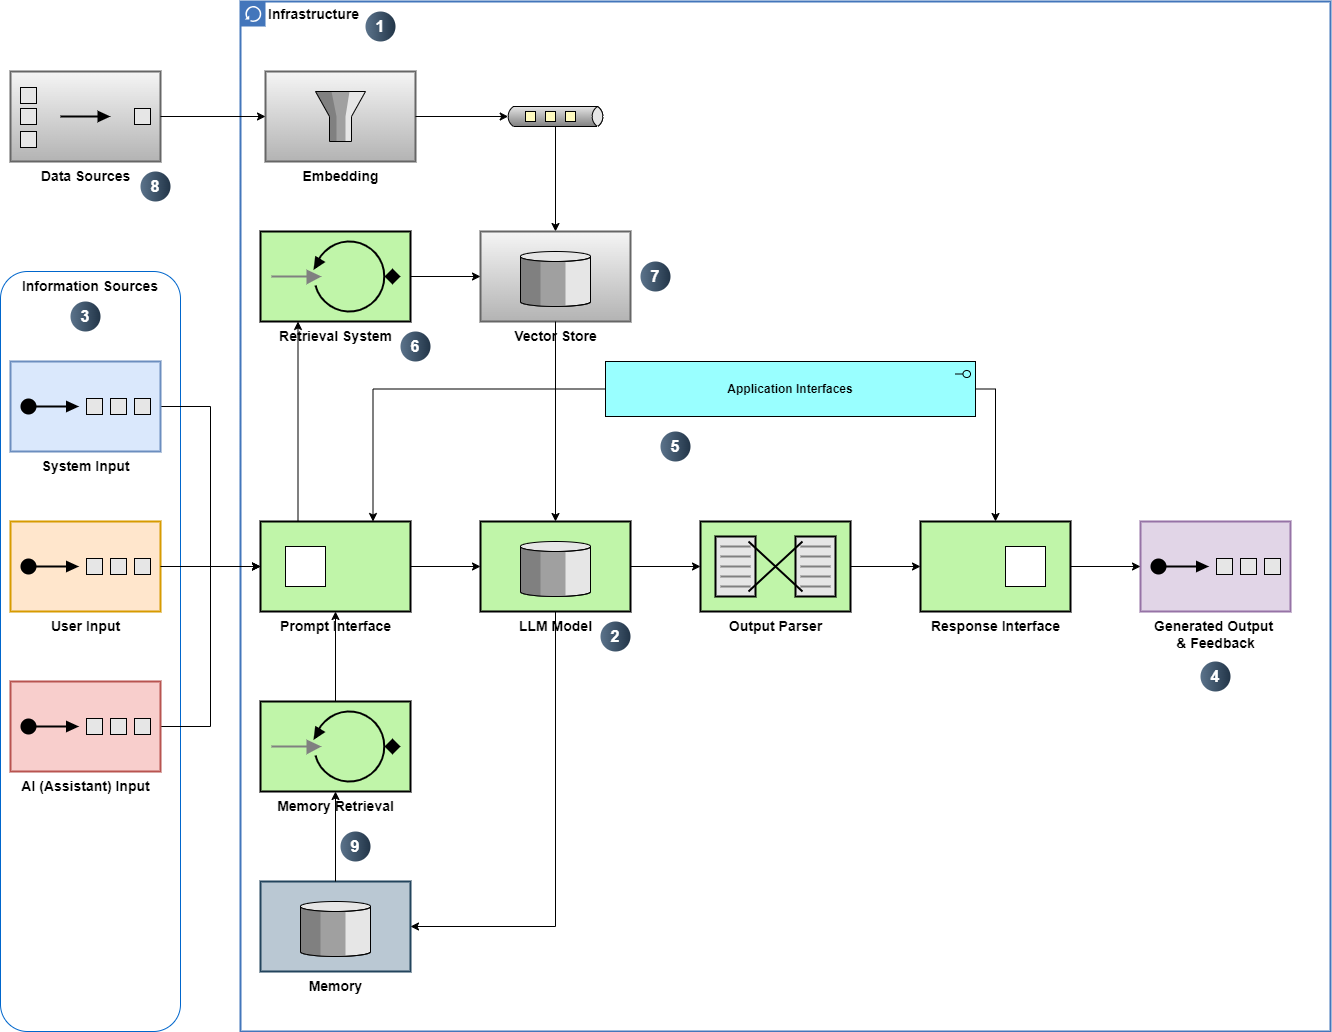

The diagram above was exported from draw.io. Its source (the exported page's mxGraphModel, read from the mxfile embedded in the PNG):
<mxGraphModel dx="1434" dy="1936" grid="1" gridSize="10" guides="1" tooltips="1" connect="1" arrows="1" fold="1" page="1" pageScale="1" pageWidth="850" pageHeight="1100" math="0" shadow="0">
  <root>
    <mxCell id="0" />
    <mxCell id="1" parent="0" />
    <mxCell id="MSOV6ydqfFEpPRnxWeuy-1" value="" style="rounded=1;whiteSpace=wrap;html=1;strokeColor=#0066CC;" vertex="1" parent="1">
      <mxGeometry x="40" y="-780" width="180" height="760" as="geometry" />
    </mxCell>
    <mxCell id="MSOV6ydqfFEpPRnxWeuy-2" value="&lt;b&gt;&lt;font style=&quot;font-size: 14px;&quot;&gt;Infrastructure&lt;/font&gt;&lt;/b&gt;" style="shape=mxgraph.ibm.box;prType=classic;fontStyle=0;verticalAlign=top;align=left;spacingLeft=32;spacingTop=4;fillColor=none;rounded=0;whiteSpace=wrap;html=1;strokeColor=#4376BB;strokeWidth=2;dashed=0;container=1;spacing=-4;collapsible=0;expand=0;recursiveResize=0;" vertex="1" parent="1">
      <mxGeometry x="280" y="-1050" width="1090" height="1030" as="geometry" />
    </mxCell>
    <mxCell id="MSOV6ydqfFEpPRnxWeuy-3" style="edgeStyle=orthogonalEdgeStyle;rounded=0;orthogonalLoop=1;jettySize=auto;html=1;exitX=1;exitY=0.5;exitDx=0;exitDy=0;exitPerimeter=0;entryX=0;entryY=0.5;entryDx=0;entryDy=0;" edge="1" parent="MSOV6ydqfFEpPRnxWeuy-2" source="MSOV6ydqfFEpPRnxWeuy-4" target="MSOV6ydqfFEpPRnxWeuy-7">
      <mxGeometry relative="1" as="geometry" />
    </mxCell>
    <mxCell id="MSOV6ydqfFEpPRnxWeuy-4" value="&lt;font style=&quot;font-size: 14px;&quot;&gt;&lt;b style=&quot;&quot;&gt;System Input&lt;/b&gt;&lt;/font&gt;" style="html=1;strokeWidth=2;outlineConnect=0;dashed=0;align=center;fontSize=8;verticalLabelPosition=bottom;verticalAlign=top;shape=mxgraph.eip.test_message;fillColor=#dae8fc;strokeColor=#6c8ebf;" vertex="1" parent="MSOV6ydqfFEpPRnxWeuy-2">
      <mxGeometry x="-230" y="360" width="150" height="90" as="geometry" />
    </mxCell>
    <mxCell id="MSOV6ydqfFEpPRnxWeuy-5" value="&lt;font style=&quot;font-size: 14px;&quot;&gt;&lt;b style=&quot;&quot;&gt;User Input&lt;/b&gt;&lt;/font&gt;" style="html=1;strokeWidth=2;outlineConnect=0;dashed=0;align=center;fontSize=8;verticalLabelPosition=bottom;verticalAlign=top;shape=mxgraph.eip.test_message;fillColor=#ffe6cc;strokeColor=#d79b00;" vertex="1" parent="MSOV6ydqfFEpPRnxWeuy-2">
      <mxGeometry x="-230" y="520" width="150" height="90" as="geometry" />
    </mxCell>
    <mxCell id="MSOV6ydqfFEpPRnxWeuy-6" style="edgeStyle=orthogonalEdgeStyle;rounded=0;orthogonalLoop=1;jettySize=auto;html=1;exitX=1;exitY=0.5;exitDx=0;exitDy=0;" edge="1" parent="MSOV6ydqfFEpPRnxWeuy-2" source="MSOV6ydqfFEpPRnxWeuy-7" target="MSOV6ydqfFEpPRnxWeuy-10">
      <mxGeometry relative="1" as="geometry" />
    </mxCell>
    <mxCell id="MSOV6ydqfFEpPRnxWeuy-50" style="edgeStyle=orthogonalEdgeStyle;rounded=0;orthogonalLoop=1;jettySize=auto;html=1;exitX=0.25;exitY=0;exitDx=0;exitDy=0;entryX=0.25;entryY=1;entryDx=0;entryDy=0;entryPerimeter=0;" edge="1" parent="MSOV6ydqfFEpPRnxWeuy-2" source="MSOV6ydqfFEpPRnxWeuy-7" target="MSOV6ydqfFEpPRnxWeuy-48">
      <mxGeometry relative="1" as="geometry" />
    </mxCell>
    <mxCell id="MSOV6ydqfFEpPRnxWeuy-7" value="&lt;font style=&quot;font-size: 14px;&quot;&gt;&lt;b style=&quot;&quot;&gt;Prompt Interface&lt;/b&gt;&lt;/font&gt;" style="strokeWidth=2;dashed=0;align=center;fontSize=8;shape=rect;verticalLabelPosition=bottom;verticalAlign=top;fillColor=#c0f5a9;html=1;" vertex="1" parent="MSOV6ydqfFEpPRnxWeuy-2">
      <mxGeometry x="20" y="520" width="150" height="90" as="geometry" />
    </mxCell>
    <mxCell id="MSOV6ydqfFEpPRnxWeuy-8" value="" style="html=1;strokeWidth=1;dashed=0;align=center;fontSize=8;shape=rect" vertex="1" parent="MSOV6ydqfFEpPRnxWeuy-7">
      <mxGeometry x="25" y="25" width="40" height="40" as="geometry" />
    </mxCell>
    <mxCell id="MSOV6ydqfFEpPRnxWeuy-9" style="edgeStyle=orthogonalEdgeStyle;rounded=0;orthogonalLoop=1;jettySize=auto;html=1;exitX=1;exitY=0.5;exitDx=0;exitDy=0;exitPerimeter=0;entryX=0;entryY=0.5;entryDx=0;entryDy=0;" edge="1" parent="MSOV6ydqfFEpPRnxWeuy-2" source="MSOV6ydqfFEpPRnxWeuy-5" target="MSOV6ydqfFEpPRnxWeuy-7">
      <mxGeometry relative="1" as="geometry" />
    </mxCell>
    <mxCell id="MSOV6ydqfFEpPRnxWeuy-10" value="&lt;b&gt;&lt;font style=&quot;font-size: 14px;&quot;&gt;LLM Model&lt;/font&gt;&lt;/b&gt;" style="html=1;strokeWidth=2;outlineConnect=0;dashed=0;align=center;fontSize=8;verticalLabelPosition=bottom;verticalAlign=top;shape=mxgraph.eip.message_store;fillColor=#c0f5a9" vertex="1" parent="MSOV6ydqfFEpPRnxWeuy-2">
      <mxGeometry x="240" y="520" width="150" height="90" as="geometry" />
    </mxCell>
    <mxCell id="MSOV6ydqfFEpPRnxWeuy-11" style="edgeStyle=orthogonalEdgeStyle;rounded=0;orthogonalLoop=1;jettySize=auto;html=1;exitX=1;exitY=0.5;exitDx=0;exitDy=0;exitPerimeter=0;entryX=0;entryY=0.5;entryDx=0;entryDy=0;" edge="1" parent="MSOV6ydqfFEpPRnxWeuy-2" source="MSOV6ydqfFEpPRnxWeuy-12" target="MSOV6ydqfFEpPRnxWeuy-14">
      <mxGeometry relative="1" as="geometry" />
    </mxCell>
    <mxCell id="MSOV6ydqfFEpPRnxWeuy-12" value="&lt;font style=&quot;font-size: 14px;&quot;&gt;&lt;b&gt;Output Parser&lt;/b&gt;&lt;/font&gt;" style="html=1;strokeWidth=2;outlineConnect=0;dashed=0;align=center;fontSize=8;shape=mxgraph.eip.message_translator;fillColor=#c0f5a9;verticalLabelPosition=bottom;verticalAlign=top;" vertex="1" parent="MSOV6ydqfFEpPRnxWeuy-2">
      <mxGeometry x="460" y="520" width="150" height="90" as="geometry" />
    </mxCell>
    <mxCell id="MSOV6ydqfFEpPRnxWeuy-13" style="edgeStyle=orthogonalEdgeStyle;rounded=0;orthogonalLoop=1;jettySize=auto;html=1;exitX=1;exitY=0.5;exitDx=0;exitDy=0;exitPerimeter=0;entryX=0;entryY=0.5;entryDx=0;entryDy=0;entryPerimeter=0;" edge="1" parent="MSOV6ydqfFEpPRnxWeuy-2" source="MSOV6ydqfFEpPRnxWeuy-10" target="MSOV6ydqfFEpPRnxWeuy-12">
      <mxGeometry relative="1" as="geometry" />
    </mxCell>
    <mxCell id="MSOV6ydqfFEpPRnxWeuy-14" value="&lt;b&gt;&lt;font style=&quot;font-size: 14px;&quot;&gt;Response Interface&lt;/font&gt;&lt;/b&gt;" style="strokeWidth=2;dashed=0;align=center;fontSize=8;shape=rect;verticalLabelPosition=bottom;verticalAlign=top;fillColor=#c0f5a9;html=1;" vertex="1" parent="MSOV6ydqfFEpPRnxWeuy-2">
      <mxGeometry x="680" y="520" width="150" height="90" as="geometry" />
    </mxCell>
    <mxCell id="MSOV6ydqfFEpPRnxWeuy-15" value="" style="html=1;strokeWidth=1;dashed=0;align=center;fontSize=8;shape=rect;" vertex="1" parent="MSOV6ydqfFEpPRnxWeuy-14">
      <mxGeometry x="85" y="25" width="40" height="40" as="geometry" />
    </mxCell>
    <mxCell id="MSOV6ydqfFEpPRnxWeuy-16" value="&lt;font style=&quot;font-size: 14px;&quot;&gt;&lt;b&gt;Generated Output&amp;nbsp;&lt;/b&gt;&lt;/font&gt;&lt;div&gt;&lt;font style=&quot;font-size: 14px;&quot;&gt;&lt;b&gt;&amp;amp; Feedback&lt;/b&gt;&lt;/font&gt;&lt;/div&gt;" style="html=1;strokeWidth=2;outlineConnect=0;dashed=0;align=center;fontSize=8;verticalLabelPosition=bottom;verticalAlign=top;shape=mxgraph.eip.test_message;fillColor=#e1d5e7;strokeColor=#9673a6;" vertex="1" parent="MSOV6ydqfFEpPRnxWeuy-2">
      <mxGeometry x="900" y="520" width="150" height="90" as="geometry" />
    </mxCell>
    <mxCell id="MSOV6ydqfFEpPRnxWeuy-17" style="edgeStyle=orthogonalEdgeStyle;rounded=0;orthogonalLoop=1;jettySize=auto;html=1;exitX=1;exitY=0.5;exitDx=0;exitDy=0;entryX=0;entryY=0.5;entryDx=0;entryDy=0;entryPerimeter=0;" edge="1" parent="MSOV6ydqfFEpPRnxWeuy-2" source="MSOV6ydqfFEpPRnxWeuy-14" target="MSOV6ydqfFEpPRnxWeuy-16">
      <mxGeometry relative="1" as="geometry" />
    </mxCell>
    <mxCell id="MSOV6ydqfFEpPRnxWeuy-18" style="edgeStyle=orthogonalEdgeStyle;rounded=0;orthogonalLoop=1;jettySize=auto;html=1;exitX=1;exitY=0.5;exitDx=0;exitDy=0;exitPerimeter=0;entryX=0;entryY=0.5;entryDx=0;entryDy=0;" edge="1" parent="MSOV6ydqfFEpPRnxWeuy-2" source="MSOV6ydqfFEpPRnxWeuy-19" target="MSOV6ydqfFEpPRnxWeuy-7">
      <mxGeometry relative="1" as="geometry" />
    </mxCell>
    <mxCell id="MSOV6ydqfFEpPRnxWeuy-19" value="&lt;font style=&quot;font-size: 14px;&quot;&gt;&lt;b style=&quot;&quot;&gt;AI (Assistant) Input&lt;/b&gt;&lt;/font&gt;" style="html=1;strokeWidth=2;outlineConnect=0;dashed=0;align=center;fontSize=8;verticalLabelPosition=bottom;verticalAlign=top;shape=mxgraph.eip.test_message;fillColor=#f8cecc;strokeColor=#b85450;" vertex="1" parent="MSOV6ydqfFEpPRnxWeuy-2">
      <mxGeometry x="-230" y="680" width="150" height="90" as="geometry" />
    </mxCell>
    <mxCell id="MSOV6ydqfFEpPRnxWeuy-20" style="edgeStyle=orthogonalEdgeStyle;rounded=0;orthogonalLoop=1;jettySize=auto;html=1;entryX=0.75;entryY=0;entryDx=0;entryDy=0;" edge="1" parent="MSOV6ydqfFEpPRnxWeuy-2" source="MSOV6ydqfFEpPRnxWeuy-22" target="MSOV6ydqfFEpPRnxWeuy-7">
      <mxGeometry relative="1" as="geometry" />
    </mxCell>
    <mxCell id="MSOV6ydqfFEpPRnxWeuy-21" style="edgeStyle=orthogonalEdgeStyle;rounded=0;orthogonalLoop=1;jettySize=auto;html=1;exitX=1;exitY=0.5;exitDx=0;exitDy=0;exitPerimeter=0;" edge="1" parent="MSOV6ydqfFEpPRnxWeuy-2" source="MSOV6ydqfFEpPRnxWeuy-22" target="MSOV6ydqfFEpPRnxWeuy-14">
      <mxGeometry relative="1" as="geometry" />
    </mxCell>
    <mxCell id="MSOV6ydqfFEpPRnxWeuy-22" value="&lt;b&gt;Application Interfaces&lt;/b&gt;" style="html=1;outlineConnect=0;whiteSpace=wrap;fillColor=#99ffff;shape=mxgraph.archimate3.application;appType=interface;archiType=square;" vertex="1" parent="MSOV6ydqfFEpPRnxWeuy-2">
      <mxGeometry x="365" y="360" width="370" height="55" as="geometry" />
    </mxCell>
    <mxCell id="MSOV6ydqfFEpPRnxWeuy-26" value="&lt;b&gt;&lt;font style=&quot;font-size: 14px;&quot;&gt;Memory&lt;/font&gt;&lt;/b&gt;" style="html=1;strokeWidth=2;outlineConnect=0;dashed=0;align=center;fontSize=8;verticalLabelPosition=bottom;verticalAlign=top;shape=mxgraph.eip.message_store;fillColor=#bac8d3;strokeColor=#23445d;" vertex="1" parent="MSOV6ydqfFEpPRnxWeuy-2">
      <mxGeometry x="20" y="880" width="150" height="90" as="geometry" />
    </mxCell>
    <mxCell id="MSOV6ydqfFEpPRnxWeuy-27" style="edgeStyle=orthogonalEdgeStyle;rounded=0;orthogonalLoop=1;jettySize=auto;html=1;entryX=1;entryY=0.5;entryDx=0;entryDy=0;entryPerimeter=0;exitX=0.5;exitY=1;exitDx=0;exitDy=0;exitPerimeter=0;" edge="1" parent="MSOV6ydqfFEpPRnxWeuy-2" source="MSOV6ydqfFEpPRnxWeuy-10" target="MSOV6ydqfFEpPRnxWeuy-26">
      <mxGeometry relative="1" as="geometry" />
    </mxCell>
    <mxCell id="MSOV6ydqfFEpPRnxWeuy-28" value="1" style="ellipse;whiteSpace=wrap;html=1;aspect=fixed;rotation=0;gradientColor=#223548;strokeColor=none;gradientDirection=east;fillColor=#5b738b;rounded=0;pointerEvents=0;fontFamily=Helvetica;fontSize=16;fontColor=#FFFFFF;spacingTop=4;spacingBottom=4;spacingLeft=4;spacingRight=4;points=[];fontStyle=1" vertex="1" parent="MSOV6ydqfFEpPRnxWeuy-2">
      <mxGeometry x="125" y="10" width="30" height="30" as="geometry" />
    </mxCell>
    <mxCell id="MSOV6ydqfFEpPRnxWeuy-29" value="2" style="ellipse;whiteSpace=wrap;html=1;aspect=fixed;rotation=0;gradientColor=#223548;strokeColor=none;gradientDirection=east;fillColor=#5b738b;rounded=0;pointerEvents=0;fontFamily=Helvetica;fontSize=16;fontColor=#FFFFFF;spacingTop=4;spacingBottom=4;spacingLeft=4;spacingRight=4;points=[];fontStyle=1" vertex="1" parent="MSOV6ydqfFEpPRnxWeuy-2">
      <mxGeometry x="360" y="620" width="30" height="30" as="geometry" />
    </mxCell>
    <mxCell id="MSOV6ydqfFEpPRnxWeuy-30" value="4" style="ellipse;whiteSpace=wrap;html=1;aspect=fixed;rotation=0;gradientColor=#223548;strokeColor=none;gradientDirection=east;fillColor=#5b738b;rounded=0;pointerEvents=0;fontFamily=Helvetica;fontSize=16;fontColor=#FFFFFF;spacingTop=4;spacingBottom=4;spacingLeft=4;spacingRight=4;points=[];fontStyle=1" vertex="1" parent="MSOV6ydqfFEpPRnxWeuy-2">
      <mxGeometry x="960" y="660" width="30" height="30" as="geometry" />
    </mxCell>
    <mxCell id="MSOV6ydqfFEpPRnxWeuy-31" value="5" style="ellipse;whiteSpace=wrap;html=1;aspect=fixed;rotation=0;gradientColor=#223548;strokeColor=none;gradientDirection=east;fillColor=#5b738b;rounded=0;pointerEvents=0;fontFamily=Helvetica;fontSize=16;fontColor=#FFFFFF;spacingTop=4;spacingBottom=4;spacingLeft=4;spacingRight=4;points=[];fontStyle=1" vertex="1" parent="MSOV6ydqfFEpPRnxWeuy-2">
      <mxGeometry x="420" y="430" width="30" height="30" as="geometry" />
    </mxCell>
    <mxCell id="MSOV6ydqfFEpPRnxWeuy-32" value="6" style="ellipse;whiteSpace=wrap;html=1;aspect=fixed;rotation=0;gradientColor=#223548;strokeColor=none;gradientDirection=east;fillColor=#5b738b;rounded=0;pointerEvents=0;fontFamily=Helvetica;fontSize=16;fontColor=#FFFFFF;spacingTop=4;spacingBottom=4;spacingLeft=4;spacingRight=4;points=[];fontStyle=1" vertex="1" parent="MSOV6ydqfFEpPRnxWeuy-2">
      <mxGeometry x="160" y="330" width="30" height="30" as="geometry" />
    </mxCell>
    <mxCell id="MSOV6ydqfFEpPRnxWeuy-33" value="7" style="ellipse;whiteSpace=wrap;html=1;aspect=fixed;rotation=0;gradientColor=#223548;strokeColor=none;gradientDirection=east;fillColor=#5b738b;rounded=0;pointerEvents=0;fontFamily=Helvetica;fontSize=16;fontColor=#FFFFFF;spacingTop=4;spacingBottom=4;spacingLeft=4;spacingRight=4;points=[];fontStyle=1" vertex="1" parent="MSOV6ydqfFEpPRnxWeuy-2">
      <mxGeometry x="400" y="260" width="30" height="30" as="geometry" />
    </mxCell>
    <mxCell id="MSOV6ydqfFEpPRnxWeuy-34" style="edgeStyle=orthogonalEdgeStyle;rounded=0;orthogonalLoop=1;jettySize=auto;html=1;exitX=0.5;exitY=0;exitDx=0;exitDy=0;exitPerimeter=0;" edge="1" parent="MSOV6ydqfFEpPRnxWeuy-2" source="MSOV6ydqfFEpPRnxWeuy-35" target="MSOV6ydqfFEpPRnxWeuy-7">
      <mxGeometry relative="1" as="geometry" />
    </mxCell>
    <mxCell id="MSOV6ydqfFEpPRnxWeuy-35" value="&lt;b&gt;&lt;font style=&quot;font-size: 14px;&quot;&gt;Memory Retrieval&lt;/font&gt;&lt;/b&gt;" style="fillColor=#c0f5a9;dashed=0;outlineConnect=0;strokeWidth=2;html=1;align=center;fontSize=8;verticalLabelPosition=bottom;verticalAlign=top;shape=mxgraph.eip.polling_consumer;" vertex="1" parent="MSOV6ydqfFEpPRnxWeuy-2">
      <mxGeometry x="20" y="700" width="150" height="90" as="geometry" />
    </mxCell>
    <mxCell id="MSOV6ydqfFEpPRnxWeuy-36" style="edgeStyle=orthogonalEdgeStyle;rounded=0;orthogonalLoop=1;jettySize=auto;html=1;exitX=0.5;exitY=0;exitDx=0;exitDy=0;exitPerimeter=0;entryX=0.5;entryY=1;entryDx=0;entryDy=0;entryPerimeter=0;" edge="1" parent="MSOV6ydqfFEpPRnxWeuy-2" source="MSOV6ydqfFEpPRnxWeuy-26" target="MSOV6ydqfFEpPRnxWeuy-35">
      <mxGeometry relative="1" as="geometry" />
    </mxCell>
    <mxCell id="MSOV6ydqfFEpPRnxWeuy-41" value="&lt;b&gt;&lt;font style=&quot;font-size: 14px;&quot;&gt;Embedding&lt;/font&gt;&lt;/b&gt;" style="html=1;strokeWidth=2;outlineConnect=0;dashed=0;align=center;fontSize=8;fillColor=#f5f5f5;verticalLabelPosition=bottom;verticalAlign=top;shape=mxgraph.eip.message_filter;gradientColor=#b3b3b3;strokeColor=#666666;" vertex="1" parent="MSOV6ydqfFEpPRnxWeuy-2">
      <mxGeometry x="25" y="70" width="150" height="90" as="geometry" />
    </mxCell>
    <mxCell id="MSOV6ydqfFEpPRnxWeuy-43" style="edgeStyle=orthogonalEdgeStyle;rounded=0;orthogonalLoop=1;jettySize=auto;html=1;exitX=0;exitY=1;exitDx=50;exitDy=0;exitPerimeter=0;" edge="1" parent="MSOV6ydqfFEpPRnxWeuy-2" source="MSOV6ydqfFEpPRnxWeuy-44" target="MSOV6ydqfFEpPRnxWeuy-46">
      <mxGeometry relative="1" as="geometry" />
    </mxCell>
    <mxCell id="MSOV6ydqfFEpPRnxWeuy-44" value="" style="strokeWidth=1;outlineConnect=0;dashed=0;align=center;html=1;fontSize=8;shape=mxgraph.eip.dataChannel;verticalLabelPosition=bottom;labelBackgroundColor=#ffffff;verticalAlign=top;" vertex="1" parent="MSOV6ydqfFEpPRnxWeuy-2">
      <mxGeometry x="265" y="105" width="100" height="20" as="geometry" />
    </mxCell>
    <mxCell id="MSOV6ydqfFEpPRnxWeuy-45" style="edgeStyle=orthogonalEdgeStyle;rounded=0;orthogonalLoop=1;jettySize=auto;html=1;exitX=1;exitY=0.5;exitDx=0;exitDy=0;exitPerimeter=0;entryX=0;entryY=0.5;entryDx=2.7;entryDy=0;entryPerimeter=0;" edge="1" parent="MSOV6ydqfFEpPRnxWeuy-2" source="MSOV6ydqfFEpPRnxWeuy-41" target="MSOV6ydqfFEpPRnxWeuy-44">
      <mxGeometry relative="1" as="geometry" />
    </mxCell>
    <mxCell id="MSOV6ydqfFEpPRnxWeuy-46" value="&lt;b&gt;&lt;font style=&quot;font-size: 14px;&quot;&gt;Vector Store&lt;/font&gt;&lt;/b&gt;" style="html=1;strokeWidth=2;outlineConnect=0;dashed=0;align=center;fontSize=8;verticalLabelPosition=bottom;verticalAlign=top;shape=mxgraph.eip.message_store;fillColor=#f5f5f5;strokeColor=#666666;gradientColor=#b3b3b3;" vertex="1" parent="MSOV6ydqfFEpPRnxWeuy-2">
      <mxGeometry x="240" y="230" width="150" height="90" as="geometry" />
    </mxCell>
    <mxCell id="MSOV6ydqfFEpPRnxWeuy-47" style="edgeStyle=orthogonalEdgeStyle;rounded=0;orthogonalLoop=1;jettySize=auto;html=1;entryX=0.5;entryY=0;entryDx=0;entryDy=0;entryPerimeter=0;" edge="1" parent="MSOV6ydqfFEpPRnxWeuy-2" source="MSOV6ydqfFEpPRnxWeuy-46" target="MSOV6ydqfFEpPRnxWeuy-10">
      <mxGeometry relative="1" as="geometry" />
    </mxCell>
    <mxCell id="MSOV6ydqfFEpPRnxWeuy-51" style="edgeStyle=orthogonalEdgeStyle;rounded=0;orthogonalLoop=1;jettySize=auto;html=1;exitX=1;exitY=0.5;exitDx=0;exitDy=0;exitPerimeter=0;" edge="1" parent="MSOV6ydqfFEpPRnxWeuy-2" source="MSOV6ydqfFEpPRnxWeuy-48" target="MSOV6ydqfFEpPRnxWeuy-46">
      <mxGeometry relative="1" as="geometry" />
    </mxCell>
    <mxCell id="MSOV6ydqfFEpPRnxWeuy-48" value="&lt;b&gt;&lt;font style=&quot;font-size: 14px;&quot;&gt;Retrieval System&lt;/font&gt;&lt;/b&gt;" style="fillColor=#c0f5a9;dashed=0;outlineConnect=0;strokeWidth=2;html=1;align=center;fontSize=8;verticalLabelPosition=bottom;verticalAlign=top;shape=mxgraph.eip.polling_consumer;" vertex="1" parent="MSOV6ydqfFEpPRnxWeuy-2">
      <mxGeometry x="20" y="230" width="150" height="90" as="geometry" />
    </mxCell>
    <mxCell id="MSOV6ydqfFEpPRnxWeuy-52" value="9" style="ellipse;whiteSpace=wrap;html=1;aspect=fixed;rotation=0;gradientColor=#223548;strokeColor=none;gradientDirection=east;fillColor=#5b738b;rounded=0;pointerEvents=0;fontFamily=Helvetica;fontSize=16;fontColor=#FFFFFF;spacingTop=4;spacingBottom=4;spacingLeft=4;spacingRight=4;points=[];fontStyle=1" vertex="1" parent="MSOV6ydqfFEpPRnxWeuy-2">
      <mxGeometry x="100" y="830" width="30" height="30" as="geometry" />
    </mxCell>
    <mxCell id="MSOV6ydqfFEpPRnxWeuy-38" value="&lt;font style=&quot;font-size: 14px;&quot;&gt;&lt;b&gt;Information Sources&lt;/b&gt;&lt;/font&gt;" style="text;strokeColor=none;align=center;fillColor=none;html=1;verticalAlign=middle;whiteSpace=wrap;rounded=0;" vertex="1" parent="1">
      <mxGeometry x="50" y="-780" width="160" height="30" as="geometry" />
    </mxCell>
    <mxCell id="MSOV6ydqfFEpPRnxWeuy-39" value="3" style="ellipse;whiteSpace=wrap;html=1;aspect=fixed;rotation=0;gradientColor=#223548;strokeColor=none;gradientDirection=east;fillColor=#5b738b;rounded=0;pointerEvents=0;fontFamily=Helvetica;fontSize=16;fontColor=#FFFFFF;spacingTop=4;spacingBottom=4;spacingLeft=4;spacingRight=4;points=[];fontStyle=1" vertex="1" parent="1">
      <mxGeometry x="110" y="-750" width="30" height="30" as="geometry" />
    </mxCell>
    <mxCell id="MSOV6ydqfFEpPRnxWeuy-37" value="8" style="ellipse;whiteSpace=wrap;html=1;aspect=fixed;rotation=0;gradientColor=#223548;strokeColor=none;gradientDirection=east;fillColor=#5b738b;rounded=0;pointerEvents=0;fontFamily=Helvetica;fontSize=16;fontColor=#FFFFFF;spacingTop=4;spacingBottom=4;spacingLeft=4;spacingRight=4;points=[];fontStyle=1" vertex="1" parent="1">
      <mxGeometry x="180" y="-880" width="30" height="30" as="geometry" />
    </mxCell>
    <mxCell id="MSOV6ydqfFEpPRnxWeuy-40" value="&lt;b&gt;&lt;font style=&quot;font-size: 14px;&quot;&gt;Data Sources&lt;/font&gt;&lt;/b&gt;" style="html=1;strokeWidth=2;outlineConnect=0;dashed=0;align=center;fontSize=8;fillColor=#f5f5f5;verticalLabelPosition=bottom;verticalAlign=top;shape=mxgraph.eip.aggregator;strokeColor=#666666;gradientColor=#b3b3b3;" vertex="1" parent="1">
      <mxGeometry x="50" y="-980" width="150" height="90" as="geometry" />
    </mxCell>
    <mxCell id="MSOV6ydqfFEpPRnxWeuy-42" style="edgeStyle=orthogonalEdgeStyle;rounded=0;orthogonalLoop=1;jettySize=auto;html=1;exitX=1;exitY=0.5;exitDx=0;exitDy=0;exitPerimeter=0;entryX=0;entryY=0.5;entryDx=0;entryDy=0;entryPerimeter=0;" edge="1" parent="1" source="MSOV6ydqfFEpPRnxWeuy-40" target="MSOV6ydqfFEpPRnxWeuy-41">
      <mxGeometry relative="1" as="geometry" />
    </mxCell>
  </root>
</mxGraphModel>